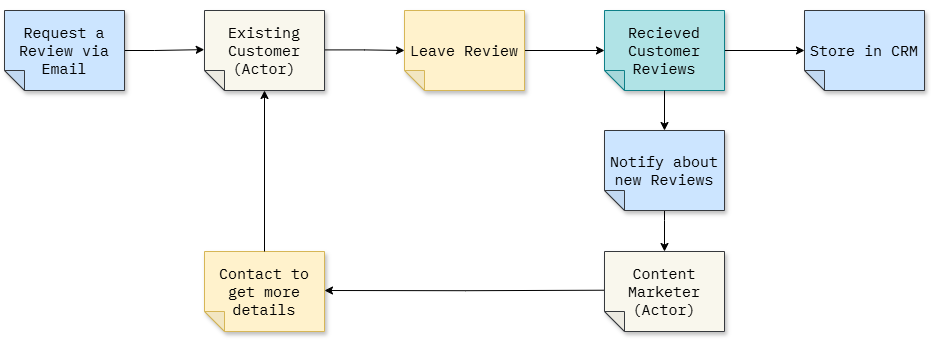

The diagram above was exported from draw.io. Its source (the exported page's mxGraphModel, read from the mxfile embedded in the PNG):
<mxGraphModel dx="2844" dy="-83" grid="1" gridSize="10" guides="1" tooltips="1" connect="1" arrows="1" fold="1" page="0" pageScale="1" pageWidth="200" pageHeight="200" math="0" shadow="0">
  <root>
    <mxCell id="0" />
    <mxCell id="1" parent="0" />
    <mxCell id="FnkXAQVgaM1Kaf5iCoEn-1" value="" style="rounded=0;whiteSpace=wrap;html=1;strokeColor=none;" parent="1" vertex="1">
      <mxGeometry x="-1160" y="830" width="920" height="340" as="geometry" />
    </mxCell>
    <mxCell id="aA-AzsTCgE2DVInymS8E-2" style="edgeStyle=orthogonalEdgeStyle;rounded=0;orthogonalLoop=1;jettySize=auto;html=1;exitX=0;exitY=0.5;exitDx=0;exitDy=0;exitPerimeter=0;fontSize=15;" parent="1" source="SQitkmRX-a85OXehaEhc-1" target="aA-AzsTCgE2DVInymS8E-1" edge="1">
      <mxGeometry relative="1" as="geometry" />
    </mxCell>
    <mxCell id="SQitkmRX-a85OXehaEhc-1" value="Recieved&lt;br&gt;Customer Reviews" style="shape=note;whiteSpace=wrap;html=1;backgroundOutline=1;darkOpacity=0.05;fillColor=#b0e3e6;strokeColor=#0e8088;fillStyle=solid;direction=west;gradientDirection=north;shadow=1;size=20;pointerEvents=1;fontFamily=IBM Plex Mono;fontSource=https%3A%2F%2Ffonts.googleapis.com%2Fcss%3Ffamily%3DIBM%2BPlex%2BMono;fontSize=15;" parent="1" vertex="1">
      <mxGeometry x="-560" y="840" width="120" height="80" as="geometry" />
    </mxCell>
    <mxCell id="SQitkmRX-a85OXehaEhc-2" style="edgeStyle=orthogonalEdgeStyle;rounded=0;orthogonalLoop=1;jettySize=auto;html=1;exitX=0;exitY=0.5;exitDx=0;exitDy=0;exitPerimeter=0;fontSize=15;" parent="1" source="SQitkmRX-a85OXehaEhc-3" target="SQitkmRX-a85OXehaEhc-1" edge="1">
      <mxGeometry relative="1" as="geometry" />
    </mxCell>
    <mxCell id="SQitkmRX-a85OXehaEhc-3" value="Leave Review" style="shape=note;whiteSpace=wrap;html=1;backgroundOutline=1;darkOpacity=0.05;fillColor=#fff2cc;strokeColor=#d6b656;fillStyle=solid;direction=west;gradientDirection=north;shadow=1;size=20;pointerEvents=1;fontFamily=IBM Plex Mono;fontSource=https%3A%2F%2Ffonts.googleapis.com%2Fcss%3Ffamily%3DIBM%2BPlex%2BMono;fontSize=15;" parent="1" vertex="1">
      <mxGeometry x="-760" y="840" width="120" height="80" as="geometry" />
    </mxCell>
    <mxCell id="SQitkmRX-a85OXehaEhc-4" style="edgeStyle=orthogonalEdgeStyle;rounded=0;orthogonalLoop=1;jettySize=auto;html=1;exitX=0.99;exitY=0.507;exitDx=0;exitDy=0;exitPerimeter=0;fontSize=15;" parent="1" source="SQitkmRX-a85OXehaEhc-5" target="SQitkmRX-a85OXehaEhc-3" edge="1">
      <mxGeometry relative="1" as="geometry" />
    </mxCell>
    <mxCell id="SQitkmRX-a85OXehaEhc-5" value="Existing&lt;br&gt;Customer&lt;br&gt;(Actor)" style="shape=note;whiteSpace=wrap;html=1;backgroundOutline=1;darkOpacity=0.05;fillColor=#f9f7ed;strokeColor=#36393d;fillStyle=solid;direction=west;gradientDirection=north;shadow=1;size=20;pointerEvents=1;fontFamily=IBM Plex Mono;fontSource=https%3A%2F%2Ffonts.googleapis.com%2Fcss%3Ffamily%3DIBM%2BPlex%2BMono;fontSize=15;" parent="1" vertex="1">
      <mxGeometry x="-960" y="840" width="120" height="80" as="geometry" />
    </mxCell>
    <mxCell id="GE8ijPCLcb0YjmZLkXn9-4" style="edgeStyle=orthogonalEdgeStyle;rounded=0;orthogonalLoop=1;jettySize=auto;html=1;entryX=0.5;entryY=1;entryDx=0;entryDy=0;entryPerimeter=0;fontSize=15;" parent="1" edge="1">
      <mxGeometry relative="1" as="geometry">
        <mxPoint x="-500" y="1040" as="sourcePoint" />
        <Array as="points">
          <mxPoint x="-500" y="1050" />
          <mxPoint x="-500" y="1050" />
        </Array>
        <mxPoint x="-500" y="1081" as="targetPoint" />
      </mxGeometry>
    </mxCell>
    <mxCell id="GE8ijPCLcb0YjmZLkXn9-2" style="edgeStyle=orthogonalEdgeStyle;rounded=0;orthogonalLoop=1;jettySize=auto;html=1;exitX=0;exitY=0.5;exitDx=0;exitDy=0;exitPerimeter=0;entryX=1.002;entryY=0.511;entryDx=0;entryDy=0;entryPerimeter=0;fontSize=15;" parent="1" source="GE8ijPCLcb0YjmZLkXn9-1" target="SQitkmRX-a85OXehaEhc-5" edge="1">
      <mxGeometry relative="1" as="geometry">
        <mxPoint x="-840" y="1250" as="targetPoint" />
        <Array as="points">
          <mxPoint x="-1010" y="880" />
          <mxPoint x="-1000" y="879" />
        </Array>
      </mxGeometry>
    </mxCell>
    <mxCell id="GE8ijPCLcb0YjmZLkXn9-1" value="Request a Review via Email" style="shape=note;whiteSpace=wrap;html=1;backgroundOutline=1;darkOpacity=0.05;fillColor=#cce5ff;strokeColor=#36393d;fillStyle=solid;direction=west;gradientDirection=north;shadow=1;size=20;pointerEvents=1;fontFamily=IBM Plex Mono;fontSource=https%3A%2F%2Ffonts.googleapis.com%2Fcss%3Ffamily%3DIBM%2BPlex%2BMono;fontSize=15;" parent="1" vertex="1">
      <mxGeometry x="-1160" y="840" width="120" height="80" as="geometry" />
    </mxCell>
    <mxCell id="9HsX7vOP6PdBNcj85Sti-3" value="Notify about new Reviews" style="shape=note;whiteSpace=wrap;html=1;backgroundOutline=1;darkOpacity=0.05;fillColor=#cce5ff;strokeColor=#36393d;fillStyle=solid;direction=west;gradientDirection=north;shadow=1;size=20;pointerEvents=1;fontFamily=IBM Plex Mono;fontSource=https%3A%2F%2Ffonts.googleapis.com%2Fcss%3Ffamily%3DIBM%2BPlex%2BMono;fontSize=15;" parent="1" vertex="1">
      <mxGeometry x="-560" y="960" width="120" height="80" as="geometry" />
    </mxCell>
    <mxCell id="9HsX7vOP6PdBNcj85Sti-4" style="edgeStyle=orthogonalEdgeStyle;rounded=0;orthogonalLoop=1;jettySize=auto;html=1;exitX=0.5;exitY=0;exitDx=0;exitDy=0;exitPerimeter=0;entryX=0.5;entryY=1;entryDx=0;entryDy=0;entryPerimeter=0;fontSize=15;" parent="1" source="SQitkmRX-a85OXehaEhc-1" target="9HsX7vOP6PdBNcj85Sti-3" edge="1">
      <mxGeometry relative="1" as="geometry" />
    </mxCell>
    <mxCell id="9HsX7vOP6PdBNcj85Sti-5" value="Contact to get more details" style="shape=note;whiteSpace=wrap;html=1;backgroundOutline=1;darkOpacity=0.05;fillColor=#fff2cc;strokeColor=#d6b656;fillStyle=solid;direction=west;gradientDirection=north;shadow=1;size=20;pointerEvents=1;fontFamily=IBM Plex Mono;fontSource=https%3A%2F%2Ffonts.googleapis.com%2Fcss%3Ffamily%3DIBM%2BPlex%2BMono;fontSize=15;" parent="1" vertex="1">
      <mxGeometry x="-960" y="1081" width="120" height="80" as="geometry" />
    </mxCell>
    <mxCell id="9HsX7vOP6PdBNcj85Sti-6" style="edgeStyle=orthogonalEdgeStyle;rounded=0;orthogonalLoop=1;jettySize=auto;html=1;exitX=0.996;exitY=0.516;exitDx=0;exitDy=0;exitPerimeter=0;fontSize=15;" parent="1" edge="1">
      <mxGeometry relative="1" as="geometry">
        <mxPoint x="-840" y="1120" as="targetPoint" />
        <mxPoint x="-559.52" y="1119.72" as="sourcePoint" />
      </mxGeometry>
    </mxCell>
    <mxCell id="9HsX7vOP6PdBNcj85Sti-7" style="edgeStyle=orthogonalEdgeStyle;rounded=0;orthogonalLoop=1;jettySize=auto;html=1;exitX=0.5;exitY=1;exitDx=0;exitDy=0;exitPerimeter=0;entryX=0.5;entryY=0;entryDx=0;entryDy=0;entryPerimeter=0;fontSize=15;" parent="1" source="9HsX7vOP6PdBNcj85Sti-5" target="SQitkmRX-a85OXehaEhc-5" edge="1">
      <mxGeometry relative="1" as="geometry">
        <mxPoint x="-970" y="940" as="targetPoint" />
        <Array as="points" />
      </mxGeometry>
    </mxCell>
    <mxCell id="tS7iyZ-_jC-0SQvdCYtX-1" value="Content Marketer&lt;br&gt;(Actor)" style="shape=note;whiteSpace=wrap;html=1;backgroundOutline=1;darkOpacity=0.05;fillColor=#f9f7ed;strokeColor=#36393d;fillStyle=solid;direction=west;gradientDirection=north;shadow=1;size=20;pointerEvents=1;fontFamily=IBM Plex Mono;fontSource=https%3A%2F%2Ffonts.googleapis.com%2Fcss%3Ffamily%3DIBM%2BPlex%2BMono;fontSize=15;" parent="1" vertex="1">
      <mxGeometry x="-560" y="1081" width="120" height="80" as="geometry" />
    </mxCell>
    <mxCell id="aA-AzsTCgE2DVInymS8E-1" value="Store in CRM" style="shape=note;whiteSpace=wrap;html=1;backgroundOutline=1;darkOpacity=0.05;fillColor=#cce5ff;strokeColor=#36393d;fillStyle=solid;direction=west;gradientDirection=north;shadow=1;size=20;pointerEvents=1;fontFamily=IBM Plex Mono;fontSource=https%3A%2F%2Ffonts.googleapis.com%2Fcss%3Ffamily%3DIBM%2BPlex%2BMono;fontSize=15;" parent="1" vertex="1">
      <mxGeometry x="-360" y="840" width="120" height="80" as="geometry" />
    </mxCell>
  </root>
</mxGraphModel>